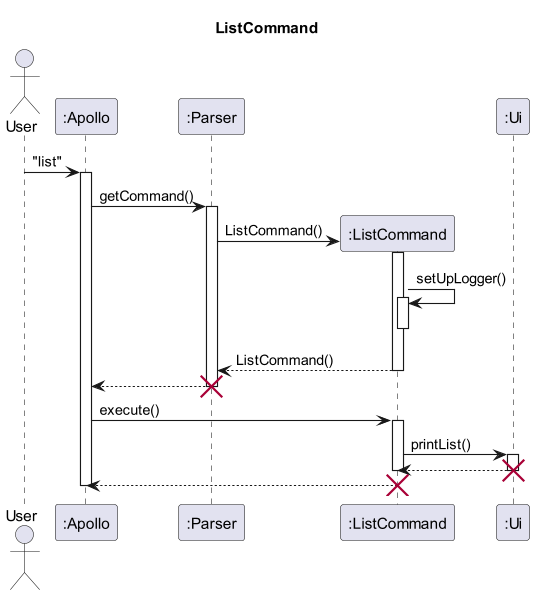

The diagram above was rendered by PlantUML. Its source (embedded in the PNG):
@startuml
'https://plantuml.com/sequence-diagram


skinparam maxMessageSize 150

title ListCommand

actor User
participant ":Apollo" as Apollo
participant ":Parser" as Parser
participant ":ListCommand" as list
participant ":Ui" as Ui

User -> Apollo : "list"
activate Apollo

Apollo -> Parser : getCommand()
activate Parser

Parser -> list** : ListCommand()
activate list

list -> list : setUpLogger()
activate list
deactivate list

list --> Parser : ListCommand()
deactivate list

Parser --> Apollo
deactivate Parser
destroy Parser

Apollo -> list : execute()
activate list

list -> Ui :  printList()

activate Ui
Ui --> list
deactivate Ui

deactivate list

destroy Ui

list --> Apollo

deactivate list
destroy list

deactivate Apollo





@enduml